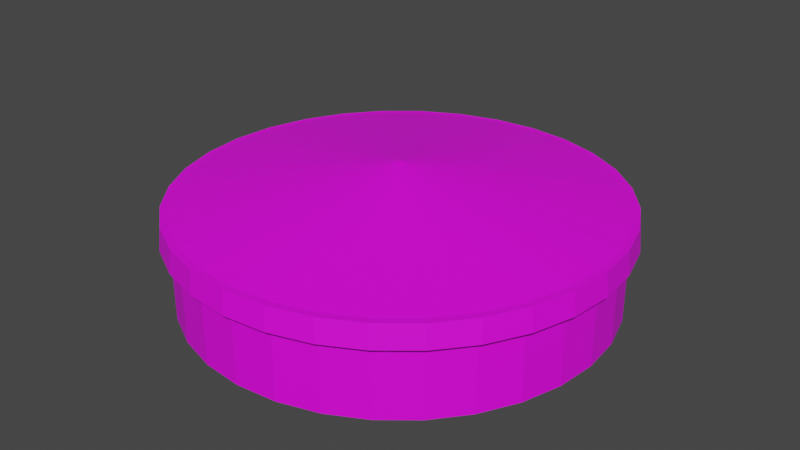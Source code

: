 # Source: bigTopTent.blend  (saved by Blender 2.93.20; exported with 4.5.12 LTS)
import bpy
from mathutils import Matrix  # noqa: F401  (used for matrix-valued properties, if any)

bpy.ops.wm.read_factory_settings(use_empty=True)
scene = bpy.context.scene
scene.name = 'Scene'

# ---- collections
col_collection = bpy.data.collections.new('Collection'); scene.collection.children.link(col_collection)

# ---- images (referenced by path relative to the original .blend; pixels are not part of the script)
import os
ASSET_DIR = os.environ.get("B2B_ASSET_DIR", "")  # directory of the original .blend (textures are referenced by path, not embedded)
HERE = os.path.dirname(os.path.abspath(__file__))  # packed textures are extracted next to this script under _unpacked/

def load_image(name, relpath, width, height, colorspace="sRGB"):
    """Load a texture the original file referenced (path relative to the .blend, or extracted next to this script)."""
    p = next((c for c in (os.path.join(HERE, relpath), os.path.join(ASSET_DIR, relpath)) if relpath and os.path.exists(c)), "")
    if p:
        img = bpy.data.images.load(p, check_existing=True)
        img.name = name
    else:  # same state as the original file: an image datablock whose file is absent (Cycles renders it pink)
        img = bpy.data.images.new(name, width, height)
        img.source = "FILE"
        img.filepath = "//" + (relpath or name)
    img.colorspace_settings.name = colorspace
    return img
img_bigtoptent = load_image('bigtoptent', '', 1024, 1024, 'sRGB')

# ---- materials (node trees are filled in below, after node groups)
mat_material = bpy.data.materials.new('Material')
mat_material.use_transparent_shadow = False

# ---- material node trees
mat_material.use_nodes = True; mat_material.node_tree.nodes.clear()
_N = mat_material.node_tree.nodes; _L = mat_material.node_tree.links
n0 = _N.new('ShaderNodeOutputMaterial'); n0.name = 'Material Output'; n0.location = (300, 300)
n1 = _N.new('ShaderNodeBsdfPrincipled'); n1.name = 'Principled BSDF'; n1.location = (10, 300)
n1.distribution = 'GGX'
n1.subsurface_method = 'BURLEY'
n1.inputs[3].default_value = 1.45
n1.inputs[27].default_value = (0.0, 0.0, 0.0, 1.0)
n1.inputs[28].default_value = 1.0
n2 = _N.new('ShaderNodeMapping'); n2.name = 'Mapping'; n2.location = (-500, 695)
n2.width = 240
n3 = _N.new('ShaderNodeTexCoord'); n3.name = 'Texture Coordinate'; n3.location = (-700, 678)
n4 = _N.new('ShaderNodeTexImage'); n4.name = 'Image Texture'; n4.location = (-200, 666)
n4.image = img_bigtoptent
_L.new(n1.outputs[0], n0.inputs[0])
_L.new(n4.outputs[0], n1.inputs[0])
_L.new(n2.outputs[0], n4.inputs[0])
_L.new(n3.outputs[2], n2.inputs[0])
n0.is_active_output = True

# ---- world
world_world = bpy.data.worlds.new('World'); scene.world = world_world
world_world.use_nodes = True; world_world.node_tree.nodes.clear()
_N = world_world.node_tree.nodes; _L = world_world.node_tree.links
n0 = _N.new('ShaderNodeOutputWorld'); n0.name = 'World Output'; n0.location = (300, 300)
n1 = _N.new('ShaderNodeBackground'); n1.name = 'Background'; n1.location = (10, 300)
n1.inputs[0].default_value = (0.05088, 0.05088, 0.05088, 1.0)
_L.new(n1.outputs[0], n0.inputs[0])
n0.is_active_output = True
world_world.color = (0.05088, 0.05088, 0.05088)
world_world.use_sun_shadow = False
world_world.sun_shadow_jitter_overblur = 0.0

# ---- meshes
me_cylinder = bpy.data.meshes.new('Cylinder')
me_cylinder.from_pydata([(-2.432e-08, 4.481, 0.0), (-1.232e-07, 0.03163, 2.775), (0.8742, 4.395, 0.0), (0.006171, 0.03102, 2.775), (1.715, 4.14, 0.0), (0.0121, 0.02922, 2.775), (2.49, 3.726, 0.0), (0.01757, 0.0263, 2.775), (3.169, 3.169, 0.0), (0.02237, 0.02237, 2.775), (3.726, 2.49, 0.0), (0.0263, 0.01757, 2.775), (4.14, 1.715, 0.0), (0.02922, 0.0121, 2.775), (4.395, 0.8742, 0.0), (0.03102, 0.006171, 2.775), (4.481, -1.116e-07, 0.0), (0.03163, -1.471e-08, 2.775), (4.395, -0.8742, 0.0), (0.03102, -0.006171, 2.775), (4.14, -1.715, 0.0), (0.02922, -0.0121, 2.775), (3.726, -2.49, 0.0), (0.0263, -0.01757, 2.775), (3.169, -3.169, 0.0), (0.02237, -0.02237, 2.775), (2.49, -3.726, 0.0), (0.01757, -0.0263, 2.775), (1.715, -4.14, 0.0), (0.0121, -0.02922, 2.775), (0.8742, -4.395, 0.0), (0.006171, -0.03102, 2.775), (-4.161e-07, -4.481, 0.0), (-2.942e-08, -0.03163, 2.775), (-0.8742, -4.395, 0.0), (-0.006171, -0.03102, 2.775), (-1.715, -4.14, 0.0), (-0.0121, -0.02922, 2.775), (-2.49, -3.726, 0.0), (-0.01757, -0.0263, 2.775), (-3.169, -3.169, 0.0), (-0.02237, -0.02237, 2.775), (-3.726, -2.49, 0.0), (-0.0263, -0.01757, 2.775), (-4.14, -1.715, 0.0), (-0.02922, -0.0121, 2.775), (-4.395, -0.8742, 0.0), (-0.03102, -0.006171, 2.775), (-4.481, 1.377e-07, 0.0), (-0.03163, 1.192e-08, 2.775), (-4.395, 0.8742, 0.0), (-0.03102, 0.006171, 2.775), (-4.14, 1.715, 0.0), (-0.02922, 0.0121, 2.775), (-3.726, 2.49, 0.0), (-0.0263, 0.01757, 2.775), (-3.169, 3.169, 0.0), (-0.02237, 0.02237, 2.775), (-2.49, 3.726, 0.0), (-0.01757, 0.0263, 2.775), (-1.715, 4.14, 0.0), (-0.0121, 0.02922, 2.775), (-0.8742, 4.395, 0.0), (-0.006171, 0.03102, 2.775), (0.8742, 4.395, 2.0), (-2.432e-08, 4.481, 2.0), (1.715, 4.14, 2.0), (2.49, 3.726, 2.0), (3.169, 3.169, 2.0), (3.726, 2.49, 2.0), (4.14, 1.715, 2.0), (4.395, 0.8742, 2.0), (4.481, -1.116e-07, 2.0), (4.395, -0.8742, 2.0), (4.14, -1.715, 2.0), (3.726, -2.49, 2.0), (3.169, -3.169, 2.0), (2.49, -3.726, 2.0), (1.715, -4.14, 2.0), (0.8742, -4.395, 2.0), (-4.161e-07, -4.481, 2.0), (-0.8742, -4.395, 2.0), (-1.715, -4.14, 2.0), (-2.49, -3.726, 2.0), (-3.169, -3.169, 2.0), (-3.726, -2.49, 2.0), (-4.14, -1.715, 2.0), (-4.395, -0.8742, 2.0), (-4.481, 1.377e-07, 2.0), (-4.395, 0.8742, 2.0), (-4.14, 1.715, 2.0), (-3.726, 2.49, 2.0), (-3.169, 3.169, 2.0), (-2.49, 3.726, 2.0), (-1.715, 4.14, 2.0), (-0.8742, 4.395, 2.0), (-2.432e-08, 4.481, 1.516), (0.8742, 4.395, 1.516), (1.715, 4.14, 1.516), (2.49, 3.726, 1.516), (3.169, 3.169, 1.516), (3.726, 2.49, 1.516), (4.14, 1.715, 1.516), (4.395, 0.8742, 1.516), (4.481, -1.116e-07, 1.516), (4.395, -0.8742, 1.516), (4.14, -1.715, 1.516), (3.726, -2.49, 1.516), (3.169, -3.169, 1.516), (2.49, -3.726, 1.516), (1.715, -4.14, 1.516), (0.8742, -4.395, 1.516), (-4.161e-07, -4.481, 1.516), (-0.8742, -4.395, 1.516), (-1.715, -4.14, 1.516), (-2.49, -3.726, 1.516), (-3.169, -3.169, 1.516), (-3.726, -2.49, 1.516), (-4.14, -1.715, 1.516), (-4.395, -0.8742, 1.516), (-4.481, 1.377e-07, 1.516), (-4.395, 0.8742, 1.516), (-4.14, 1.715, 1.516), (-3.726, 2.49, 1.516), (-3.169, 3.169, 1.516), (-2.49, 3.726, 1.516), (-1.715, 4.14, 1.516), (-0.8742, 4.395, 1.516), (0.9023, 4.536, 2.0), (1.344e-08, 4.625, 2.0), (1.298e-08, 4.677, 1.516), (1.77, 4.273, 2.0), (2.57, 3.846, 2.0), (3.27, 3.27, 2.0), (3.846, 2.57, 2.0), (4.273, 1.77, 2.0), (4.536, 0.9023, 2.0), (4.625, -1.184e-07, 2.0), (4.536, -0.9023, 2.0), (4.273, -1.77, 2.0), (3.846, -2.57, 2.0), (3.27, -3.27, 2.0), (2.57, -3.846, 2.0), (1.77, -4.273, 2.0), (0.9023, -4.536, 2.0), (-4.25e-07, -4.625, 2.0), (-0.9023, -4.536, 2.0), (-1.77, -4.273, 2.0), (-2.57, -3.846, 2.0), (-3.27, -3.27, 2.0), (-3.846, -2.57, 2.0), (-4.273, -1.77, 2.0), (-4.536, -0.9023, 2.0), (-4.625, 1.357e-07, 2.0), (-4.536, 0.9023, 2.0), (-4.273, 1.77, 2.0), (-3.846, 2.57, 2.0), (-3.27, 3.27, 2.0), (-2.57, 3.846, 2.0), (-1.77, 4.273, 2.0), (-0.9023, 4.536, 2.0), (0.9124, 4.587, 1.516), (1.79, 4.321, 1.516), (2.598, 3.889, 1.516), (3.307, 3.307, 1.516), (3.889, 2.598, 1.516), (4.321, 1.79, 1.516), (4.587, 0.9124, 1.516), (4.677, -1.201e-07, 1.516), (4.587, -0.9124, 1.516), (4.321, -1.79, 1.516), (3.889, -2.598, 1.516), (3.307, -3.307, 1.516), (2.598, -3.889, 1.516), (1.79, -4.321, 1.516), (0.9124, -4.587, 1.516), (-4.304e-07, -4.677, 1.516), (-0.9124, -4.587, 1.516), (-1.79, -4.321, 1.516), (-2.598, -3.889, 1.516), (-3.307, -3.307, 1.516), (-3.889, -2.598, 1.516), (-4.321, -1.79, 1.516), (-4.587, -0.9124, 1.516), (-4.677, 1.369e-07, 1.516), (-4.587, 0.9124, 1.516), (-4.321, 1.79, 1.516), (-3.889, 2.598, 1.516), (-3.307, 3.307, 1.516), (-2.598, 3.889, 1.516), (-1.79, 4.321, 1.516), (-0.9124, 4.587, 1.516)], [], [(80, 81, 146, 145), (113, 112, 176, 177), (71, 72, 137, 136), (114, 113, 177, 178), (115, 114, 178, 179), (88, 89, 154, 153), (79, 80, 145, 144), (116, 115, 179, 180), (70, 71, 136, 135), (117, 116, 180, 181), (87, 88, 153, 152), (118, 117, 181, 182), (78, 79, 144, 143), (119, 118, 182, 183), (69, 70, 135, 134), (120, 119, 183, 184), (95, 65, 129, 160), (121, 120, 184, 185), (86, 87, 152, 151), (77, 78, 143, 142), (122, 121, 185, 186), (68, 69, 134, 133), (123, 122, 186, 187), (94, 95, 160, 159), (97, 96, 130, 161), (124, 123, 187, 188), (85, 86, 151, 150), (98, 97, 161, 162), (76, 77, 142, 141), (125, 124, 188, 189), (3, 1, 63, 61, 59, 57, 55, 53, 51, 49, 47, 45, 43, 41, 39, 37, 35, 33, 31, 29, 27, 25, 23, 21, 19, 17, 15, 13, 11, 9, 7, 5), (99, 98, 162, 163), (67, 68, 133, 132), (0, 2, 4, 6, 8, 10, 12, 14, 16, 18, 20, 22, 24, 26, 28, 30, 32, 34, 36, 38, 40, 42, 44, 46, 48, 50, 52, 54, 56, 58, 60, 62), (1, 3, 64, 65), (3, 5, 66, 64), (5, 7, 67, 66), (7, 9, 68, 67), (9, 11, 69, 68), (11, 13, 70, 69), (13, 15, 71, 70), (15, 17, 72, 71), (17, 19, 73, 72), (19, 21, 74, 73), (21, 23, 75, 74), (23, 25, 76, 75), (25, 27, 77, 76), (27, 29, 78, 77), (29, 31, 79, 78), (31, 33, 80, 79), (33, 35, 81, 80), (35, 37, 82, 81), (37, 39, 83, 82), (39, 41, 84, 83), (41, 43, 85, 84), (43, 45, 86, 85), (45, 47, 87, 86), (47, 49, 88, 87), (49, 51, 89, 88), (51, 53, 90, 89), (53, 55, 91, 90), (55, 57, 92, 91), (57, 59, 93, 92), (59, 61, 94, 93), (61, 63, 95, 94), (63, 1, 65, 95), (62, 127, 96, 0), (60, 126, 127, 62), (58, 125, 126, 60), (56, 124, 125, 58), (54, 123, 124, 56), (52, 122, 123, 54), (50, 121, 122, 52), (48, 120, 121, 50), (46, 119, 120, 48), (44, 118, 119, 46), (42, 117, 118, 44), (40, 116, 117, 42), (38, 115, 116, 40), (36, 114, 115, 38), (34, 113, 114, 36), (32, 112, 113, 34), (30, 111, 112, 32), (28, 110, 111, 30), (26, 109, 110, 28), (24, 108, 109, 26), (22, 107, 108, 24), (20, 106, 107, 22), (18, 105, 106, 20), (16, 104, 105, 18), (14, 103, 104, 16), (12, 102, 103, 14), (10, 101, 102, 12), (8, 100, 101, 10), (6, 99, 100, 8), (4, 98, 99, 6), (2, 97, 98, 4), (0, 96, 97, 2), (130, 129, 128, 161), (161, 128, 131, 162), (162, 131, 132, 163), (163, 132, 133, 164), (164, 133, 134, 165), (165, 134, 135, 166), (166, 135, 136, 167), (167, 136, 137, 168), (168, 137, 138, 169), (169, 138, 139, 170), (170, 139, 140, 171), (171, 140, 141, 172), (172, 141, 142, 173), (173, 142, 143, 174), (174, 143, 144, 175), (175, 144, 145, 176), (176, 145, 146, 177), (177, 146, 147, 178), (178, 147, 148, 179), (179, 148, 149, 180), (180, 149, 150, 181), (181, 150, 151, 182), (182, 151, 152, 183), (183, 152, 153, 184), (184, 153, 154, 185), (185, 154, 155, 186), (186, 155, 156, 187), (187, 156, 157, 188), (188, 157, 158, 189), (189, 158, 159, 190), (190, 159, 160, 191), (191, 160, 129, 130), (89, 90, 155, 154), (112, 111, 175, 176), (111, 110, 174, 175), (72, 73, 138, 137), (110, 109, 173, 174), (81, 82, 147, 146), (65, 64, 128, 129), (109, 108, 172, 173), (90, 91, 156, 155), (108, 107, 171, 172), (73, 74, 139, 138), (107, 106, 170, 171), (82, 83, 148, 147), (106, 105, 169, 170), (91, 92, 157, 156), (64, 66, 131, 128), (105, 104, 168, 169), (74, 75, 140, 139), (104, 103, 167, 168), (83, 84, 149, 148), (103, 102, 166, 167), (92, 93, 158, 157), (66, 67, 132, 131), (102, 101, 165, 166), (96, 127, 191, 130), (75, 76, 141, 140), (101, 100, 164, 165), (84, 85, 150, 149), (127, 126, 190, 191), (100, 99, 163, 164), (93, 94, 159, 158), (126, 125, 189, 190)])
_uv = me_cylinder.uv_layers.new(name='UVMap')
_uv.uv.foreach_set('vector', [0.5, 0.7254, 0.4904, 0.6771, 0.4904, 0.6771, 0.5, 0.7254, 0.9778, 0.6875, 0.9778, 0.6563, 0.9778, 0.6563, 0.9778, 0.6875, 0.2297, 0.5019, 0.2792, 0.5019, 0.2792, 0.5019, 0.2297, 0.5019, 0.8727, 0.7496, 0.8727, 0.7186, 0.8727, 0.7186, 0.8727, 0.7496, 0.9778, 0.75, 0.9778, 0.7188, 0.9778, 0.7188, 0.9778, 0.75, 0.2254, 0.5, 0.1771, 0.5096, 0.1771, 0.5096, 0.2254, 0.5, 0.5057, 0.2754, 0.5057, 0.2259, 0.5057, 0.2259, 0.5057, 0.2754, 0.8727, 0.8117, 0.8727, 0.7807, 0.8727, 0.7807, 0.8727, 0.8117, 0.1771, 0.9904, 0.2254, 1.0, 0.2254, 1.0, 0.1771, 0.9904, 0.9778, 0.8125, 0.9778, 0.7813, 0.9778, 0.7813, 0.9778, 0.8125, 0.2792, -0.0006083, 0.2297, -0.0006083, 0.2297, -0.0006083, 0.2792, -0.0006083, 0.8727, 0.8738, 0.8727, 0.8427, 0.8727, 0.8427, 0.8727, 0.8738, 0.4904, 0.8229, 0.5, 0.7746, 0.5, 0.7746, 0.4904, 0.8229, 0.9778, 0.875, 0.9778, 0.8438, 0.9778, 0.8438, 0.9778, 0.875, 0.1354, 0.4733, 0.1811, 0.4923, 0.1811, 0.4923, 0.1354, 0.4733, 0.8727, 0.9358, 0.8727, 0.9048, 0.8727, 0.9048, 0.8727, 0.9358, 0.003149, 0.2259, 0.003149, 0.2754, 0.003149, 0.2754, 0.003149, 0.2259, 0.9778, 0.9375, 0.9778, 0.9063, 0.9778, 0.9063, 0.9778, 0.9375, 0.3229, 0.5096, 0.2746, 0.5, 0.2746, 0.5, 0.3229, 0.5096, 0.4771, 0.3697, 0.496, 0.324, 0.496, 0.324, 0.4771, 0.3697, 0.8727, 0.9979, 0.8727, 0.9668, 0.8727, 0.9668, 0.8727, 0.9979, 0.09063, 0.9442, 0.1316, 0.9715, 0.1316, 0.9715, 0.09063, 0.9442, 0.9778, 1.0, 0.9778, 0.9688, 0.9778, 0.9688, 0.9778, 1.0, 0.009607, 0.6771, 0.0, 0.7254, 0.0, 0.7254, 0.009607, 0.6771, 0.9778, 0.1875, 0.9778, 0.1562, 0.9778, 0.1562, 0.9778, 0.1875, 0.8727, 0.06705, 0.8727, 0.03602, 0.8727, 0.03602, 0.8727, 0.06705, 0.3734, 0.02799, 0.3277, 0.009048, 0.3277, 0.009048, 0.3734, 0.02799, 0.8727, 0.2532, 0.8727, 0.2222, 0.8727, 0.2222, 0.8727, 0.2532, 0.4442, 0.9094, 0.4715, 0.8684, 0.4715, 0.8684, 0.4442, 0.9094, 0.9778, 0.0625, 0.9778, 0.03125, 0.9778, 0.03125, 0.9778, 0.0625, 0.2483, 0.7505, 0.2482, 0.7502, 0.2482, 0.7498, 0.2483, 0.7495, 0.2484, 0.7492, 0.2486, 0.7489, 0.2489, 0.7486, 0.2492, 0.7484, 0.2495, 0.7483, 0.2498, 0.7482, 0.2502, 0.7482, 0.2505, 0.7483, 0.2508, 0.7484, 0.2511, 0.7486, 0.2514, 0.7489, 0.2516, 0.7492, 0.2517, 0.7495, 0.2518, 0.7498, 0.2518, 0.7502, 0.2517, 0.7505, 0.2516, 0.7508, 0.2514, 0.7511, 0.2511, 0.7514, 0.2508, 0.7516, 0.2505, 0.7517, 0.2502, 0.7518, 0.2498, 0.7518, 0.2495, 0.7517, 0.2492, 0.7516, 0.2489, 0.7514, 0.2486, 0.7511, 0.2484, 0.7508, 0.9778, 0.25, 0.9778, 0.2188, 0.9778, 0.2188, 0.9778, 0.25, 0.05924, 0.4108, 0.09424, 0.4458, 0.09424, 0.4458, 0.05924, 0.4108, 0.5062, 0.9421, 0.5071, 0.9374, 0.509, 0.9329, 0.5117, 0.929, 0.515, 0.9256, 0.519, 0.9229, 0.5235, 0.9211, 0.5282, 0.9201, 0.533, 0.9201, 0.5377, 0.9211, 0.5421, 0.9229, 0.5461, 0.9256, 0.5495, 0.929, 0.5522, 0.9329, 0.554, 0.9374, 0.555, 0.9421, 0.555, 0.9469, 0.554, 0.9516, 0.5522, 0.956, 0.5495, 0.96, 0.5461, 0.9634, 0.5421, 0.9661, 0.5377, 0.9679, 0.533, 0.9689, 0.5282, 0.9689, 0.5235, 0.9679, 0.519, 0.9661, 0.515, 0.9634, 0.5117, 0.96, 0.509, 0.956, 0.5071, 0.9516, 0.5062, 0.9469, 0.2482, 0.7502, 0.2483, 0.7505, 0.009607, 0.8229, 0.0, 0.7746, 0.2527, 0.2512, 0.2528, 0.2515, 0.03175, 0.3697, 0.01281, 0.324, 0.2484, 0.7508, 0.2486, 0.7511, 0.05581, 0.9094, 0.02845, 0.8684, 0.253, 0.2518, 0.2533, 0.252, 0.09424, 0.4458, 0.05924, 0.4108, 0.2489, 0.7514, 0.2492, 0.7516, 0.1316, 0.9715, 0.09063, 0.9442, 0.2536, 0.2522, 0.2539, 0.2524, 0.1811, 0.4923, 0.1354, 0.4733, 0.2495, 0.7517, 0.2498, 0.7518, 0.2254, 1.0, 0.1771, 0.9904, 0.2542, 0.2524, 0.2546, 0.2524, 0.2792, 0.5019, 0.2297, 0.5019, 0.2502, 0.7518, 0.2505, 0.7517, 0.3229, 0.9904, 0.2746, 1.0, 0.2549, 0.2524, 0.2553, 0.2522, 0.3734, 0.4733, 0.3277, 0.4923, 0.2508, 0.7516, 0.2511, 0.7514, 0.4094, 0.9442, 0.3684, 0.9715, 0.2555, 0.252, 0.2558, 0.2518, 0.4496, 0.4108, 0.4146, 0.4458, 0.2514, 0.7511, 0.2516, 0.7508, 0.4715, 0.8684, 0.4442, 0.9094, 0.256, 0.2515, 0.2561, 0.2512, 0.496, 0.324, 0.4771, 0.3697, 0.2517, 0.7505, 0.2518, 0.7502, 0.5, 0.7746, 0.4904, 0.8229, 0.2562, 0.2508, 0.2562, 0.2505, 0.5057, 0.2259, 0.5057, 0.2754, 0.2518, 0.7498, 0.2517, 0.7495, 0.4904, 0.6771, 0.5, 0.7254, 0.2561, 0.2501, 0.256, 0.2498, 0.4771, 0.1316, 0.496, 0.1774, 0.2516, 0.7492, 0.2514, 0.7489, 0.4442, 0.5906, 0.4715, 0.6316, 0.2558, 0.2495, 0.2555, 0.2493, 0.4146, 0.05549, 0.4496, 0.09049, 0.2511, 0.7486, 0.2508, 0.7484, 0.3684, 0.5285, 0.4094, 0.5558, 0.2553, 0.2491, 0.2549, 0.249, 0.3277, 0.009048, 0.3734, 0.02799, 0.2505, 0.7483, 0.2502, 0.7482, 0.2746, 0.5, 0.3229, 0.5096, 0.2546, 0.2489, 0.2542, 0.2489, 0.2297, -0.0006083, 0.2792, -0.0006083, 0.2498, 0.7482, 0.2495, 0.7483, 0.1771, 0.5096, 0.2254, 0.5, 0.2539, 0.249, 0.2536, 0.2491, 0.1354, 0.02799, 0.1811, 0.009048, 0.2492, 0.7484, 0.2489, 0.7486, 0.09063, 0.5558, 0.1316, 0.5285, 0.2533, 0.2493, 0.253, 0.2495, 0.05924, 0.09049, 0.09424, 0.05549, 0.2486, 0.7489, 0.2484, 0.7492, 0.02845, 0.6316, 0.05581, 0.5906, 0.2528, 0.2498, 0.2527, 0.2501, 0.01281, 0.1774, 0.03175, 0.1316, 0.2483, 0.7495, 0.2482, 0.7498, 0.0, 0.7254, 0.009607, 0.6771, 0.2526, 0.2505, 0.2526, 0.2508, 0.003149, 0.2754, 0.003149, 0.2259, 0.8192, 0.1601, 0.8727, 0.1601, 0.8727, 0.1912, 0.8192, 0.1912, 0.9239, 0.09375, 0.9778, 0.09375, 0.9778, 0.125, 0.9239, 0.125, 0.8192, 0.09807, 0.8727, 0.09807, 0.8727, 0.1291, 0.8192, 0.1291, 0.9239, 0.03125, 0.9778, 0.03125, 0.9778, 0.0625, 0.9239, 0.0625, 0.8192, 0.03602, 0.8727, 0.03602, 0.8727, 0.06705, 0.8192, 0.06705, 0.9239, 0.9688, 0.9778, 0.9688, 0.9778, 1.0, 0.9239, 1.0, 0.8192, 0.9668, 0.8727, 0.9668, 0.8727, 0.9979, 0.8192, 0.9979, 0.9239, 0.9063, 0.9778, 0.9063, 0.9778, 0.9375, 0.9239, 0.9375, 0.8192, 0.9048, 0.8727, 0.9048, 0.8727, 0.9358, 0.8192, 0.9358, 0.9239, 0.8438, 0.9778, 0.8438, 0.9778, 0.875, 0.9239, 0.875, 0.8192, 0.8427, 0.8727, 0.8427, 0.8727, 0.8738, 0.8192, 0.8738, 0.9239, 0.7813, 0.9778, 0.7813, 0.9778, 0.8125, 0.9239, 0.8125, 0.8192, 0.7807, 0.8727, 0.7807, 0.8727, 0.8117, 0.8192, 0.8117, 0.9239, 0.7188, 0.9778, 0.7188, 0.9778, 0.75, 0.9239, 0.75, 0.8192, 0.7186, 0.8727, 0.7186, 0.8727, 0.7496, 0.8192, 0.7496, 0.9239, 0.6563, 0.9778, 0.6563, 0.9778, 0.6875, 0.9239, 0.6875, 0.8192, 0.6566, 0.8727, 0.6566, 0.8727, 0.6876, 0.8192, 0.6876, 0.9239, 0.5938, 0.9778, 0.5938, 0.9778, 0.625, 0.9239, 0.625, 0.8192, 0.5945, 0.8727, 0.5945, 0.8727, 0.6255, 0.8192, 0.6255, 0.9239, 0.5313, 0.9778, 0.5313, 0.9778, 0.5625, 0.9239, 0.5625, 0.8192, 0.5325, 0.8727, 0.5325, 0.8727, 0.5635, 0.8192, 0.5635, 0.9239, 0.4688, 0.9778, 0.4688, 0.9778, 0.5, 0.9239, 0.5, 0.8192, 0.4704, 0.8727, 0.4704, 0.8727, 0.5014, 0.8192, 0.5014, 0.9239, 0.4063, 0.9778, 0.4063, 0.9778, 0.4375, 0.9239, 0.4375, 0.8192, 0.4083, 0.8727, 0.4083, 0.8727, 0.4394, 0.8192, 0.4394, 0.9239, 0.3438, 0.9778, 0.3438, 0.9778, 0.375, 0.9239, 0.375, 0.8192, 0.3463, 0.8727, 0.3463, 0.8727, 0.3773, 0.8192, 0.3773, 0.9239, 0.2812, 0.9778, 0.2812, 0.9778, 0.3125, 0.9239, 0.3125, 0.8192, 0.2842, 0.8727, 0.2842, 0.8727, 0.3153, 0.8192, 0.3153, 0.9239, 0.2188, 0.9778, 0.2188, 0.9778, 0.25, 0.9239, 0.25, 0.8192, 0.2222, 0.8727, 0.2222, 0.8727, 0.2532, 0.8192, 0.2532, 0.9239, 0.1562, 0.9778, 0.1562, 0.9778, 0.1875, 0.9239, 0.1875, 0.9778, 0.1562, 0.9951, 0.1562, 0.9951, 0.1875, 0.9778, 0.1875, 0.8727, 0.2222, 0.8898, 0.2222, 0.8898, 0.2532, 0.8727, 0.2532, 0.9778, 0.2188, 0.9951, 0.2188, 0.9951, 0.25, 0.9778, 0.25, 0.8727, 0.2842, 0.8898, 0.2842, 0.8898, 0.3153, 0.8727, 0.3153, 0.9778, 0.2812, 0.9951, 0.2812, 0.9951, 0.3125, 0.9778, 0.3125, 0.8727, 0.3463, 0.8898, 0.3463, 0.8898, 0.3773, 0.8727, 0.3773, 0.9778, 0.3438, 0.9951, 0.3438, 0.9951, 0.375, 0.9778, 0.375, 0.8727, 0.4083, 0.8898, 0.4083, 0.8898, 0.4394, 0.8727, 0.4394, 0.9778, 0.4063, 0.9951, 0.4063, 0.9951, 0.4375, 0.9778, 0.4375, 0.8727, 0.4704, 0.8898, 0.4704, 0.8898, 0.5014, 0.8727, 0.5014, 0.9778, 0.4688, 0.9951, 0.4688, 0.9951, 0.5, 0.9778, 0.5, 0.8727, 0.5325, 0.8898, 0.5325, 0.8898, 0.5635, 0.8727, 0.5635, 0.9778, 0.5313, 0.9951, 0.5313, 0.9951, 0.5625, 0.9778, 0.5625, 0.8727, 0.5945, 0.8898, 0.5945, 0.8898, 0.6255, 0.8727, 0.6255, 0.9778, 0.5938, 0.9951, 0.5938, 0.9951, 0.625, 0.9778, 0.625, 0.8727, 0.6566, 0.8898, 0.6566, 0.8898, 0.6876, 0.8727, 0.6876, 0.9778, 0.6563, 0.9951, 0.6563, 0.9951, 0.6875, 0.9778, 0.6875, 0.8727, 0.7186, 0.8898, 0.7186, 0.8898, 0.7496, 0.8727, 0.7496, 0.9778, 0.7188, 0.9951, 0.7188, 0.9951, 0.75, 0.9778, 0.75, 0.8727, 0.7807, 0.8898, 0.7807, 0.8898, 0.8117, 0.8727, 0.8117, 0.9778, 0.7813, 0.9951, 0.7813, 0.9951, 0.8125, 0.9778, 0.8125, 0.8727, 0.8427, 0.8898, 0.8427, 0.8898, 0.8738, 0.8727, 0.8738, 0.9778, 0.8438, 0.9951, 0.8438, 0.9951, 0.875, 0.9778, 0.875, 0.8727, 0.9048, 0.8898, 0.9048, 0.8898, 0.9358, 0.8727, 0.9358, 0.9778, 0.9063, 0.9951, 0.9063, 0.9951, 0.9375, 0.9778, 0.9375, 0.8727, 0.9668, 0.8898, 0.9668, 0.8898, 0.9979, 0.8727, 0.9979, 0.9778, 0.9688, 0.9951, 0.9688, 0.9951, 1.0, 0.9778, 1.0, 0.8727, 0.03602, 0.8898, 0.03602, 0.8898, 0.06705, 0.8727, 0.06705, 0.9778, 0.03125, 0.9951, 0.03125, 0.9951, 0.0625, 0.9778, 0.0625, 0.8727, 0.09807, 0.8898, 0.09807, 0.8898, 0.1291, 0.8727, 0.1291, 0.9778, 0.09375, 0.9951, 0.09375, 0.9951, 0.125, 0.9778, 0.125, 0.8727, 0.1601, 0.8898, 0.1601, 0.8898, 0.1912, 0.8727, 0.1912, 0.1811, 0.009048, 0.1354, 0.02799, 0.1354, 0.02799, 0.1811, 0.009048, 0.8727, 0.6876, 0.8727, 0.6566, 0.8727, 0.6566, 0.8727, 0.6876, 0.9778, 0.625, 0.9778, 0.5938, 0.9778, 0.5938, 0.9778, 0.625, 0.2746, 1.0, 0.3229, 0.9904, 0.3229, 0.9904, 0.2746, 1.0, 0.8727, 0.6255, 0.8727, 0.5945, 0.8727, 0.5945, 0.8727, 0.6255, 0.496, 0.1774, 0.4771, 0.1316, 0.4771, 0.1316, 0.496, 0.1774, 0.0, 0.7746, 0.009607, 0.8229, 0.009607, 0.8229, 0.0, 0.7746, 0.9778, 0.5625, 0.9778, 0.5313, 0.9778, 0.5313, 0.9778, 0.5625, 0.1316, 0.5285, 0.09063, 0.5558, 0.09063, 0.5558, 0.1316, 0.5285, 0.8727, 0.5635, 0.8727, 0.5325, 0.8727, 0.5325, 0.8727, 0.5635, 0.3277, 0.4923, 0.3734, 0.4733, 0.3734, 0.4733, 0.3277, 0.4923, 0.9778, 0.5, 0.9778, 0.4688, 0.9778, 0.4688, 0.9778, 0.5, 0.4715, 0.6316, 0.4442, 0.5906, 0.4442, 0.5906, 0.4715, 0.6316, 0.8727, 0.5014, 0.8727, 0.4704, 0.8727, 0.4704, 0.8727, 0.5014, 0.09424, 0.05549, 0.05924, 0.09049, 0.05924, 0.09049, 0.09424, 0.05549, 0.01281, 0.324, 0.03175, 0.3697, 0.03175, 0.3697, 0.01281, 0.324, 0.9778, 0.4375, 0.9778, 0.4063, 0.9778, 0.4063, 0.9778, 0.4375, 0.3684, 0.9715, 0.4094, 0.9442, 0.4094, 0.9442, 0.3684, 0.9715, 0.8727, 0.4394, 0.8727, 0.4083, 0.8727, 0.4083, 0.8727, 0.4394, 0.4496, 0.09049, 0.4146, 0.05549, 0.4146, 0.05549, 0.4496, 0.09049, 0.9778, 0.375, 0.9778, 0.3438, 0.9778, 0.3438, 0.9778, 0.375, 0.05581, 0.5906, 0.02845, 0.6316, 0.02845, 0.6316, 0.05581, 0.5906, 0.02845, 0.8684, 0.05581, 0.9094, 0.05581, 0.9094, 0.02845, 0.8684, 0.8727, 0.3773, 0.8727, 0.3463, 0.8727, 0.3463, 0.8727, 0.3773, 0.8727, 0.1912, 0.8727, 0.1601, 0.8727, 0.1601, 0.8727, 0.1912, 0.4146, 0.4458, 0.4496, 0.4108, 0.4496, 0.4108, 0.4146, 0.4458, 0.9778, 0.3125, 0.9778, 0.2812, 0.9778, 0.2812, 0.9778, 0.3125, 0.4094, 0.5558, 0.3684, 0.5285, 0.3684, 0.5285, 0.4094, 0.5558, 0.9778, 0.125, 0.9778, 0.09375, 0.9778, 0.09375, 0.9778, 0.125, 0.8727, 0.3153, 0.8727, 0.2842, 0.8727, 0.2842, 0.8727, 0.3153, 0.03175, 0.1316, 0.01281, 0.1774, 0.01281, 0.1774, 0.03175, 0.1316, 0.8727, 0.1291, 0.8727, 0.09807, 0.8727, 0.09807, 0.8727, 0.1291])
me_cylinder.materials.append(mat_material)
me_cylinder.use_remesh_fix_poles = True
me_cylinder.use_remesh_preserve_attributes = False
me_cylinder.update()

# ---- objects
ob_cylinder = bpy.data.objects.new('Cylinder', me_cylinder)

# ---- transforms, parenting, visibility, modifiers, constraints
ob_cylinder.location = (0.0, 0.0, 0.0)

# ---- collection membership
col_collection.objects.link(ob_cylinder)

# ---- scene / render settings (as saved in the file)
scene.frame_start = 1; scene.frame_end = 250; scene.frame_set(1)
scene.render.engine = 'BLENDER_EEVEE_NEXT'
scene.cycles.use_denoising = False
scene.cycles.samples = 128
scene.cycles.sampling_pattern = 'TABULATED_SOBOL'
scene.cycles.use_adaptive_sampling = False
scene.cycles.use_light_tree = False
scene.view_settings.view_transform = 'Filmic'
bpy.context.view_layer.update()

# ---- added for rendering (the .blend has no active camera and no usable light): camera, sun
cam_auto = bpy.data.cameras.new('AutoCamera')
cam_auto.lens = 50.0
cam_auto.sensor_width = 36.0
cam_auto.clip_end = 1000.0
ob_auto_camera = bpy.data.objects.new('AutoCamera', cam_auto)
scene.collection.objects.link(ob_auto_camera)
ob_auto_camera.location = (12.5057, -15.0069, 11.3919)
ob_auto_camera.rotation_euler = (1.09748, -7.21219e-08, 0.694738)
scene.camera = ob_auto_camera
light_auto_sun = bpy.data.lights.new('AutoSun', 'SUN')
light_auto_sun.energy = 3.0
light_auto_sun.angle = 0.0523599
ob_auto_sun = bpy.data.objects.new('AutoSun', light_auto_sun)
scene.collection.objects.link(ob_auto_sun)
ob_auto_sun.rotation_euler = (0.872665, 0.174533, 0.523599)
bpy.context.view_layer.update()
